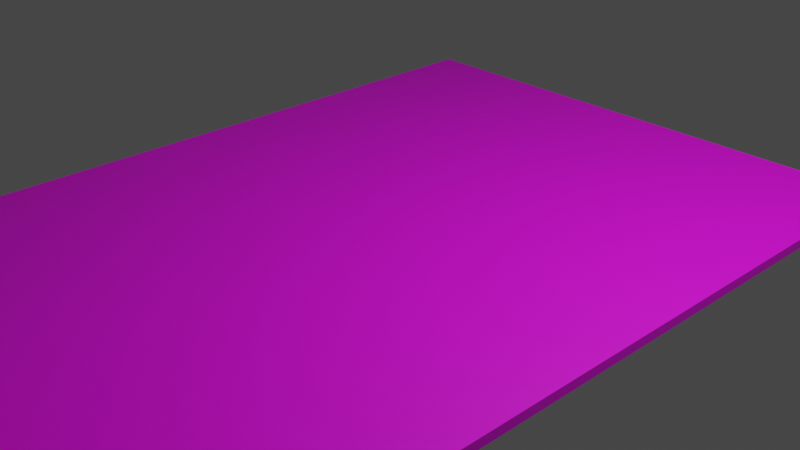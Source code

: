 # Source: Card.blend  (saved by Blender 2.91.10; exported with 4.5.12 LTS)
import bpy
from mathutils import Matrix  # noqa: F401  (used for matrix-valued properties, if any)

bpy.ops.wm.read_factory_settings(use_empty=True)
scene = bpy.context.scene
scene.name = 'Scene'

# ---- collections
col_collection = bpy.data.collections.new('Collection'); scene.collection.children.link(col_collection)

# ---- images (referenced by path relative to the original .blend; pixels are not part of the script)
import os
ASSET_DIR = os.environ.get("B2B_ASSET_DIR", "")  # directory of the original .blend (textures are referenced by path, not embedded)
HERE = os.path.dirname(os.path.abspath(__file__))  # packed textures are extracted next to this script under _unpacked/

def load_image(name, relpath, width, height, colorspace="sRGB"):
    """Load a texture the original file referenced (path relative to the .blend, or extracted next to this script)."""
    p = next((c for c in (os.path.join(HERE, relpath), os.path.join(ASSET_DIR, relpath)) if relpath and os.path.exists(c)), "")
    if p:
        img = bpy.data.images.load(p, check_existing=True)
        img.name = name
    else:  # same state as the original file: an image datablock whose file is absent (Cycles renders it pink)
        img = bpy.data.images.new(name, width, height)
        img.source = "FILE"
        img.filepath = "//" + (relpath or name)
    img.colorspace_settings.name = colorspace
    return img
img_battleaxe_png = load_image('BattleAxe.png', 'BattleAxe.png', 1024, 1024, 'sRGB')
img_cardback_png = load_image('CardBack.png', 'CardBack.png', 1024, 1024, 'sRGB')

# ---- materials (node trees are filled in below, after node groups)
mat_material_001 = bpy.data.materials.new('Material.001')
mat_material_001.use_transparent_shadow = False
mat_material_005 = bpy.data.materials.new('Material.005')
mat_material_005.use_transparent_shadow = False

# ---- material node trees
mat_material_001.use_nodes = True; mat_material_001.node_tree.nodes.clear()
_N = mat_material_001.node_tree.nodes; _L = mat_material_001.node_tree.links
n0 = _N.new('ShaderNodeBsdfPrincipled'); n0.name = 'Principled BSDF'; n0.location = (10, 300)
n0.distribution = 'GGX'
n0.subsurface_method = 'BURLEY'
n0.inputs[3].default_value = 1.45
n0.inputs[27].default_value = (0.0, 0.0, 0.0, 1.0)
n0.inputs[28].default_value = 1.0
n1 = _N.new('ShaderNodeOutputMaterial'); n1.name = 'Material Output'; n1.location = (300, 300)
n2 = _N.new('ShaderNodeTexImage'); n2.name = 'Image Texture'; n2.location = (-280, 275)
n2.image = img_battleaxe_png
_L.new(n0.outputs[0], n1.inputs[0])
_L.new(n2.outputs[0], n0.inputs[0])
n1.is_active_output = True
mat_material_005.use_nodes = True; mat_material_005.node_tree.nodes.clear()
_N = mat_material_005.node_tree.nodes; _L = mat_material_005.node_tree.links
n0 = _N.new('ShaderNodeBsdfPrincipled'); n0.name = 'Principled BSDF'; n0.location = (10, 300)
n0.distribution = 'GGX'
n0.subsurface_method = 'BURLEY'
n0.inputs[3].default_value = 1.45
n0.inputs[27].default_value = (0.0, 0.0, 0.0, 1.0)
n0.inputs[28].default_value = 1.0
n1 = _N.new('ShaderNodeOutputMaterial'); n1.name = 'Material Output'; n1.location = (300, 300)
n2 = _N.new('ShaderNodeTexImage'); n2.name = 'Image Texture'; n2.location = (-280, 275)
n2.image = img_cardback_png
_L.new(n0.outputs[0], n1.inputs[0])
_L.new(n2.outputs[0], n0.inputs[0])
n1.is_active_output = True

# ---- world
world_world = bpy.data.worlds.new('World'); scene.world = world_world
world_world.use_nodes = True; world_world.node_tree.nodes.clear()
_N = world_world.node_tree.nodes; _L = world_world.node_tree.links
n0 = _N.new('ShaderNodeOutputWorld'); n0.name = 'World Output'; n0.location = (300, 300)
n1 = _N.new('ShaderNodeBackground'); n1.name = 'Background'; n1.location = (10, 300)
n1.inputs[0].default_value = (0.05088, 0.05088, 0.05088, 1.0)
_L.new(n1.outputs[0], n0.inputs[0])
n0.is_active_output = True
world_world.color = (0.05088, 0.05088, 0.05088)
world_world.use_sun_shadow = False
world_world.sun_shadow_jitter_overblur = 0.0

# ---- cameras
cam_camera = bpy.data.cameras.new('Camera')
cam_camera.clip_end = 100.0
cam_camera.ortho_scale = 7.314

# ---- lights
light_light = bpy.data.lights.new('Light', 'POINT')
light_light.transmission_factor = 0.0
light_light.energy = 1000.0
light_light.shadow_soft_size = 0.1
light_light.shadow_maximum_resolution = 0.006
light_light.use_absolute_resolution = True

# ---- meshes
me_cube_001 = bpy.data.meshes.new('Cube.001')
me_cube_001.from_pydata([(-1.0, -1.0, -1.0), (-1.0, -1.0, 1.0), (-1.0, 1.0, -1.0), (-1.0, 1.0, 1.0), (1.0, -1.0, -1.0), (1.0, -1.0, 1.0), (1.0, 1.0, -1.0), (1.0, 1.0, 1.0)], [], [(0, 1, 3, 2), (2, 3, 7, 6), (6, 7, 5, 4), (4, 5, 1, 0), (2, 6, 4, 0), (7, 3, 1, 5)])
me_cube_001.polygons.foreach_set('material_index', [0, 0, 0, 0, 1, 0])
_uv = me_cube_001.uv_layers.new(name='UVMap')
_uv.uv.foreach_set('vector', [0.3708, 0.03524, 0.6208, 0.03524, 0.6208, 0.2852, 0.3708, 0.2852, 0.3708, 0.2852, 0.6208, 0.2852, 0.625, 0.5, 0.375, 0.5, 0.375, 0.5, 0.625, 0.5, 0.625, 0.75, 0.375, 0.75, 0.375, 0.75, 0.625, 0.75, 0.625, 1.0, 0.375, 1.0, 0.9815, 0.9815, 0.01802, 0.9815, 0.01802, 0.018, 0.9815, 0.018, 0.8969, 0.8778, 0.08632, 0.8778, 0.08632, 0.02903, 0.8969, 0.02903])
me_cube_001.materials.append(mat_material_001)
me_cube_001.materials.append(mat_material_005)
me_cube_001.use_remesh_fix_poles = True
me_cube_001.use_remesh_preserve_attributes = False
me_cube_001.use_mirror_vertex_groups = False
me_cube_001.update()

# ---- objects
ob_light = bpy.data.objects.new('Light', light_light)
ob_camera = bpy.data.objects.new('Camera', cam_camera)
ob_cube = bpy.data.objects.new('Cube', me_cube_001)

# ---- transforms, parenting, visibility, modifiers, constraints
ob_light.location = (4.076, 1.005, 5.904)
ob_light.rotation_euler = (0.6503, 0.05522, 1.866)
ob_light.lock_rotations_4d = False
ob_light.empty_display_type = 'ARROWS'
ob_light.color = (0.0, 0.0, 0.0, 0.0)
ob_light.lineart.crease_threshold = 0.0
ob_camera.location = (7.359, -6.926, 4.958)
ob_camera.rotation_euler = (1.109, 0.0, 0.8149)
ob_camera.lock_rotations_4d = False
ob_camera.empty_display_type = 'ARROWS'
ob_camera.color = (0.0, 0.0, 0.0, 0.0)
ob_camera.display_type = 'WIRE'
ob_camera.lineart.crease_threshold = 0.0
ob_cube.location = (-0.05538, -0.4502, 0.0)
ob_cube.scale = (3.121, 4.409, 0.05)
ob_cube.lineart.crease_threshold = 0.0

# ---- collection membership
col_collection.objects.link(ob_light)
col_collection.objects.link(ob_camera)
col_collection.objects.link(ob_cube)

# ---- scene / render settings (as saved in the file)
scene.camera = ob_camera
scene.frame_start = 1; scene.frame_end = 250; scene.frame_set(1)
scene.render.engine = 'BLENDER_EEVEE_NEXT'
scene.cycles.use_denoising = False
scene.cycles.samples = 128
scene.cycles.sampling_pattern = 'TABULATED_SOBOL'
scene.cycles.use_adaptive_sampling = False
scene.cycles.use_light_tree = False
scene.view_settings.view_transform = 'Filmic'
bpy.context.view_layer.update()

